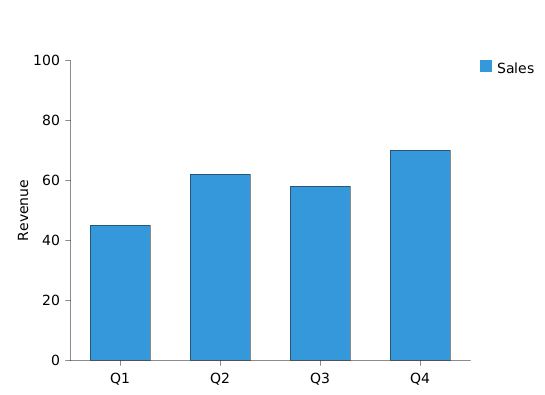

The diagram above was rendered by PlantUML. Its source (embedded in the PNG):
@startchart simple-example
h-axis [Q1, Q2, Q3, Q4]
v-axis "Revenue" 0 --> 100
bar "Sales" [45, 62, 58, 70] #3498db
legend right
@endchart